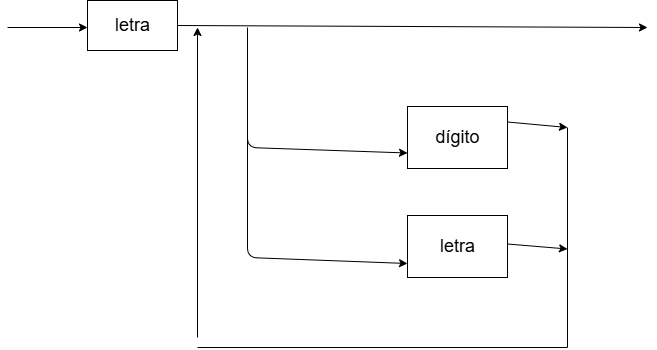

The diagram above was exported from draw.io. Its source (the exported page's mxGraphModel, read from the mxfile embedded in the PNG):
<mxGraphModel dx="929" dy="626" grid="1" gridSize="10" guides="1" tooltips="1" connect="1" arrows="1" fold="1" page="1" pageScale="1" pageWidth="850" pageHeight="1100" math="0" shadow="0">
  <root>
    <mxCell id="0" />
    <mxCell id="1" parent="0" />
    <mxCell id="2" value="" style="endArrow=classic;html=1;" edge="1" parent="1">
      <mxGeometry width="50" height="50" relative="1" as="geometry">
        <mxPoint x="120" y="280" as="sourcePoint" />
        <mxPoint x="200" y="280" as="targetPoint" />
      </mxGeometry>
    </mxCell>
    <mxCell id="3" value="" style="rounded=0;whiteSpace=wrap;html=1;" vertex="1" parent="1">
      <mxGeometry x="200" y="253" width="90" height="50" as="geometry" />
    </mxCell>
    <mxCell id="4" value="&lt;font style=&quot;font-size: 18px;&quot;&gt;letra&lt;/font&gt;" style="text;html=1;align=center;verticalAlign=middle;resizable=0;points=[];autosize=1;strokeColor=none;fillColor=none;" vertex="1" parent="1">
      <mxGeometry x="215" y="258" width="60" height="40" as="geometry" />
    </mxCell>
    <mxCell id="5" value="" style="endArrow=classic;html=1;exitX=1;exitY=0.5;exitDx=0;exitDy=0;" edge="1" parent="1" source="3">
      <mxGeometry width="50" height="50" relative="1" as="geometry">
        <mxPoint x="180" y="310" as="sourcePoint" />
        <mxPoint x="760" y="280" as="targetPoint" />
      </mxGeometry>
    </mxCell>
    <mxCell id="6" value="" style="rounded=0;whiteSpace=wrap;html=1;" vertex="1" parent="1">
      <mxGeometry x="520" y="359" width="100" height="62" as="geometry" />
    </mxCell>
    <mxCell id="7" value="&lt;font style=&quot;font-size: 18px;&quot;&gt;dígito&lt;/font&gt;" style="text;html=1;align=center;verticalAlign=middle;resizable=0;points=[];autosize=1;strokeColor=none;fillColor=none;" vertex="1" parent="1">
      <mxGeometry x="535" y="370" width="70" height="40" as="geometry" />
    </mxCell>
    <mxCell id="9" value="" style="endArrow=classic;html=1;entryX=0;entryY=0.75;entryDx=0;entryDy=0;" edge="1" parent="1" target="6">
      <mxGeometry width="50" height="50" relative="1" as="geometry">
        <mxPoint x="360" y="280" as="sourcePoint" />
        <mxPoint x="360" y="400" as="targetPoint" />
        <Array as="points">
          <mxPoint x="360" y="400" />
        </Array>
      </mxGeometry>
    </mxCell>
    <mxCell id="11" value="" style="rounded=0;whiteSpace=wrap;html=1;" vertex="1" parent="1">
      <mxGeometry x="520" y="468" width="100" height="62" as="geometry" />
    </mxCell>
    <mxCell id="10" value="&lt;font style=&quot;font-size: 18px;&quot;&gt;letra&lt;/font&gt;" style="text;html=1;align=center;verticalAlign=middle;resizable=0;points=[];autosize=1;strokeColor=none;fillColor=none;" vertex="1" parent="1">
      <mxGeometry x="540" y="479" width="60" height="40" as="geometry" />
    </mxCell>
    <mxCell id="12" value="" style="endArrow=classic;html=1;entryX=0;entryY=0.75;entryDx=0;entryDy=0;" edge="1" parent="1">
      <mxGeometry width="50" height="50" relative="1" as="geometry">
        <mxPoint x="360" y="390" as="sourcePoint" />
        <mxPoint x="520" y="516" as="targetPoint" />
        <Array as="points">
          <mxPoint x="360" y="510" />
        </Array>
      </mxGeometry>
    </mxCell>
    <mxCell id="13" value="" style="endArrow=none;html=1;" edge="1" parent="1">
      <mxGeometry width="50" height="50" relative="1" as="geometry">
        <mxPoint x="680" y="600" as="sourcePoint" />
        <mxPoint x="680" y="380" as="targetPoint" />
      </mxGeometry>
    </mxCell>
    <mxCell id="14" value="" style="endArrow=none;html=1;" edge="1" parent="1">
      <mxGeometry width="50" height="50" relative="1" as="geometry">
        <mxPoint x="310" y="600" as="sourcePoint" />
        <mxPoint x="680" y="600" as="targetPoint" />
      </mxGeometry>
    </mxCell>
    <mxCell id="16" value="" style="endArrow=classic;html=1;exitX=1;exitY=0.25;exitDx=0;exitDy=0;" edge="1" parent="1" source="6">
      <mxGeometry width="50" height="50" relative="1" as="geometry">
        <mxPoint x="460" y="480" as="sourcePoint" />
        <mxPoint x="680" y="380" as="targetPoint" />
      </mxGeometry>
    </mxCell>
    <mxCell id="17" value="" style="endArrow=classic;html=1;exitX=1;exitY=0.25;exitDx=0;exitDy=0;" edge="1" parent="1">
      <mxGeometry width="50" height="50" relative="1" as="geometry">
        <mxPoint x="620" y="496.5" as="sourcePoint" />
        <mxPoint x="680" y="501.5" as="targetPoint" />
      </mxGeometry>
    </mxCell>
    <mxCell id="18" value="" style="endArrow=classic;html=1;" edge="1" parent="1">
      <mxGeometry width="50" height="50" relative="1" as="geometry">
        <mxPoint x="310" y="590" as="sourcePoint" />
        <mxPoint x="310" y="280" as="targetPoint" />
      </mxGeometry>
    </mxCell>
  </root>
</mxGraphModel>